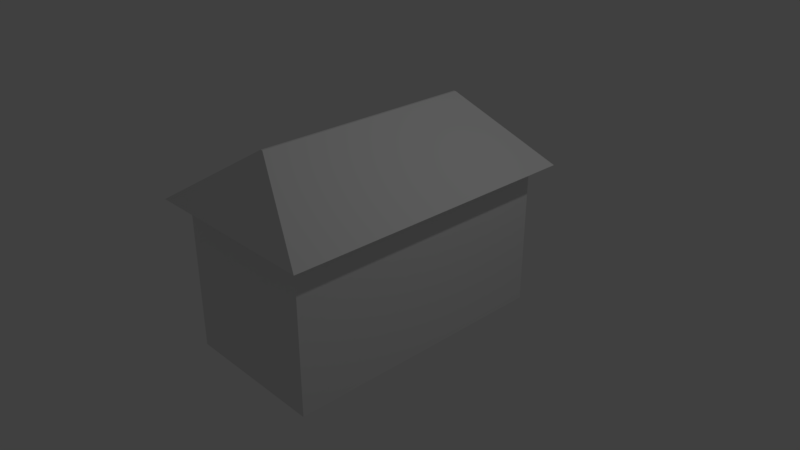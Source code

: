 # Source: house.blend  (saved by Blender 2.79.0; exported with 4.5.12 LTS)
import bpy
from mathutils import Matrix  # noqa: F401  (used for matrix-valued properties, if any)

bpy.ops.wm.read_factory_settings(use_empty=True)
scene = bpy.context.scene
scene.name = 'Scene'

# ---- collections
col_collection_1 = bpy.data.collections.new('Collection 1'); scene.collection.children.link(col_collection_1)

# ---- materials (node trees are filled in below, after node groups)
mat_material = bpy.data.materials.new('Material')
mat_material.alpha_threshold = 0.0
mat_material.use_transparent_shadow = False
mat_material.roughness = 0.5
mat_material.line_color = (0.0, 0.0, 0.0, 1.0)

# ---- material node trees

# ---- world
world_world = bpy.data.worlds.new('World'); scene.world = world_world
world_world.color = (0.05088, 0.05088, 0.05088)
world_world.use_sun_shadow = False
world_world.sun_shadow_jitter_overblur = 0.0
world_world.cycles.sampling_method = 'MANUAL'

# ---- cameras
cam_camera = bpy.data.cameras.new('Camera')
cam_camera.clip_end = 100.0
cam_camera.lens = 35.0
cam_camera.sensor_width = 32.0
cam_camera.sensor_height = 18.0
cam_camera.ortho_scale = 7.314
cam_camera.dof.focus_distance = 0.0
cam_camera.dof.aperture_fstop = 128.0

# ---- lights
light_lamp = bpy.data.lights.new('Lamp', 'POINT')
light_lamp.transmission_factor = 0.0
light_lamp.cutoff_distance = 30.0
light_lamp.energy = 100.0
light_lamp.shadow_buffer_clip_start = 1.001
light_lamp.shadow_soft_size = 0.1
light_lamp.shadow_maximum_resolution = 0.006
light_lamp.use_absolute_resolution = True

# ---- meshes
me_cube_002 = bpy.data.meshes.new('Cube.002')
me_cube_002.from_pydata([(-1.251, -2.087, -1.0), (-0.0149, -1.522, -0.1738), (-1.251, 2.087, -1.0), (-0.0149, 1.522, -0.1738), (1.251, -2.087, -1.0), (0.0149, -1.522, -0.1738), (1.251, 2.087, -1.0), (0.0149, 1.522, -0.1738)], [], [(0, 1, 3, 2), (2, 3, 7, 6), (6, 7, 5, 4), (4, 5, 1, 0), (2, 6, 4, 0), (7, 3, 1, 5)])
me_cube_002.use_remesh_preserve_volume = False
me_cube_002.use_remesh_preserve_attributes = False
me_cube_002.use_mirror_vertex_groups = False
me_cube_002.update()
me_cube = bpy.data.meshes.new('Cube')
me_cube.from_pydata([(1.0, 1.897, -1.0), (1.0, -1.897, -1.0), (-1.0, -1.897, -1.0), (-1.0, 1.897, -1.0), (1.0, 1.897, 1.0), (1.0, -1.897, 1.0), (-1.0, -1.897, 1.0), (-1.0, 1.897, 1.0)], [], [(0, 1, 2, 3), (4, 7, 6, 5), (0, 4, 5, 1), (1, 5, 6, 2), (2, 6, 7, 3), (4, 0, 3, 7)])
me_cube.materials.append(mat_material)
me_cube.use_remesh_preserve_volume = False
me_cube.use_remesh_preserve_attributes = False
me_cube.use_mirror_vertex_groups = False
me_cube.update()

# ---- objects
ob_cube_001 = bpy.data.objects.new('Cube.001', me_cube_002)
ob_cube = bpy.data.objects.new('Cube', me_cube)
ob_lamp = bpy.data.objects.new('Lamp', light_lamp)
ob_camera = bpy.data.objects.new('Camera', cam_camera)

# ---- transforms, parenting, visibility, modifiers, constraints
ob_cube_001.location = (0.0, 0.0, 2.015)
ob_cube_001.lineart.crease_threshold = 0.0
ob_cube.location = (0.0, 0.0, 0.0)
ob_cube.lock_rotations_4d = False
ob_cube.empty_display_type = 'ARROWS'
ob_cube.lineart.crease_threshold = 0.0
ob_lamp.location = (4.076, 1.005, 5.904)
ob_lamp.rotation_euler = (0.6503, 0.05522, 1.866)
ob_lamp.lock_rotations_4d = False
ob_lamp.empty_display_type = 'ARROWS'
ob_lamp.color = (0.0, 0.0, 0.0, 0.0)
ob_lamp.lineart.crease_threshold = 0.0
ob_camera.location = (7.481, -6.508, 5.344)
ob_camera.rotation_euler = (1.109, 0.0, 0.8149)
ob_camera.lock_rotations_4d = False
ob_camera.empty_display_type = 'ARROWS'
ob_camera.color = (0.0, 0.0, 0.0, 0.0)
ob_camera.display_type = 'WIRE'
ob_camera.lineart.crease_threshold = 0.0

# ---- collection membership
col_collection_1.objects.link(ob_cube_001)
col_collection_1.objects.link(ob_cube)
col_collection_1.objects.link(ob_lamp)
col_collection_1.objects.link(ob_camera)

# ---- scene / render settings (as saved in the file)
scene.camera = ob_camera
scene.frame_start = 1; scene.frame_end = 250; scene.frame_set(1)
scene.render.engine = 'BLENDER_EEVEE_NEXT'
scene.render.resolution_percentage = 50
scene.render.dither_intensity = 0.0
scene.cycles.use_denoising = False
scene.cycles.samples = 128
scene.cycles.sampling_pattern = 'TABULATED_SOBOL'
scene.cycles.use_adaptive_sampling = False
scene.cycles.use_light_tree = False
scene.cycles.blur_glossy = 0.0
scene.cycles.sample_clamp_indirect = 0.0
scene.view_settings.view_transform = 'Standard'
bpy.context.view_layer.update()
